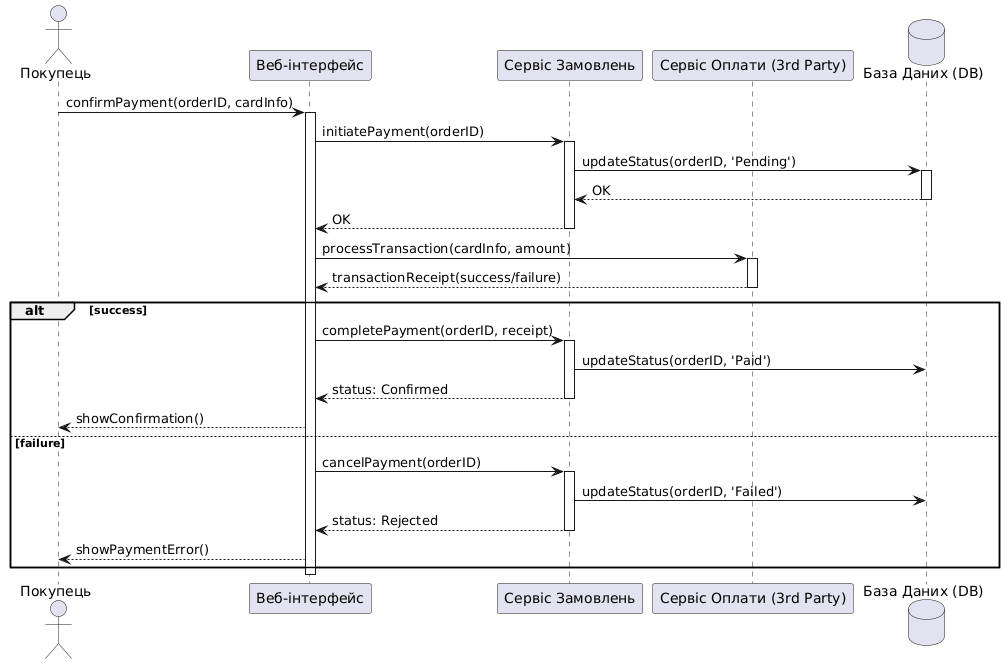

The diagram above was rendered by PlantUML. Its source (embedded in the PNG):
@startuml
actor Покупець as User
participant "Веб-інтерфейс" as WebApp
participant "Сервіс Замовлень" as OrderService
participant "Сервіс Оплати (3rd Party)" as PaymentGateway
database "База Даних (DB)" as DB

' 1. Start payment
User -> WebApp : confirmPayment(orderID, cardInfo)
activate WebApp

' 2. Change status to "Pending"
WebApp -> OrderService : initiatePayment(orderID)
activate OrderService
OrderService -> DB : updateStatus(orderID, 'Pending')
activate DB
DB --> OrderService : OK
deactivate DB
OrderService --> WebApp : OK
deactivate OrderService

' 3. Request to payment gateway
WebApp -> PaymentGateway : processTransaction(cardInfo, amount)
activate PaymentGateway
PaymentGateway --> WebApp : transactionReceipt(success/failure)
deactivate PaymentGateway

' 4. Process result
alt success
  WebApp -> OrderService : completePayment(orderID, receipt)
  activate OrderService
  OrderService -> DB : updateStatus(orderID, 'Paid')
  OrderService --> WebApp : status: Confirmed
  deactivate OrderService
  WebApp --> User : showConfirmation()
else failure
  WebApp -> OrderService : cancelPayment(orderID)
  activate OrderService
  OrderService -> DB : updateStatus(orderID, 'Failed')
  OrderService --> WebApp : status: Rejected
  deactivate OrderService
  WebApp --> User : showPaymentError()
end

deactivate WebApp
@enduml